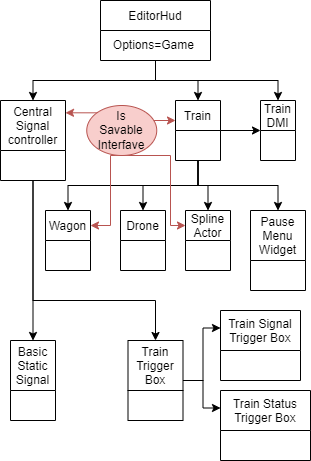

The diagram above was exported from draw.io. Its source (the exported page's mxGraphModel, read from the mxfile embedded in the PNG):
<mxGraphModel dx="-880" dy="-474" grid="1" gridSize="10" guides="1" tooltips="1" connect="1" arrows="1" fold="1" page="1" pageScale="1" pageWidth="827" pageHeight="1169" math="0" shadow="0">
  <root>
    <mxCell id="0" />
    <mxCell id="1" parent="0" />
    <mxCell id="G5iuttSHIoxTN1AD_8_Z-1" style="edgeStyle=orthogonalEdgeStyle;rounded=0;orthogonalLoop=1;jettySize=auto;html=1;exitX=0.5;exitY=1;exitDx=0;exitDy=0;entryX=0.5;entryY=0;entryDx=0;entryDy=0;" edge="1" parent="1" source="G5iuttSHIoxTN1AD_8_Z-5" target="G5iuttSHIoxTN1AD_8_Z-6">
      <mxGeometry relative="1" as="geometry" />
    </mxCell>
    <mxCell id="G5iuttSHIoxTN1AD_8_Z-2" style="edgeStyle=orthogonalEdgeStyle;rounded=0;orthogonalLoop=1;jettySize=auto;html=1;exitX=0.5;exitY=1;exitDx=0;exitDy=0;entryX=0.5;entryY=0;entryDx=0;entryDy=0;startArrow=none;startFill=0;endArrow=classic;endFill=1;" edge="1" parent="1" source="G5iuttSHIoxTN1AD_8_Z-5" target="G5iuttSHIoxTN1AD_8_Z-7">
      <mxGeometry relative="1" as="geometry" />
    </mxCell>
    <mxCell id="G5iuttSHIoxTN1AD_8_Z-3" style="edgeStyle=orthogonalEdgeStyle;rounded=0;orthogonalLoop=1;jettySize=auto;html=1;exitX=0.5;exitY=1;exitDx=0;exitDy=0;entryX=0.5;entryY=0;entryDx=0;entryDy=0;startArrow=none;startFill=0;endArrow=classic;endFill=1;" edge="1" parent="1" source="G5iuttSHIoxTN1AD_8_Z-5" target="G5iuttSHIoxTN1AD_8_Z-8">
      <mxGeometry relative="1" as="geometry" />
    </mxCell>
    <mxCell id="G5iuttSHIoxTN1AD_8_Z-4" style="edgeStyle=orthogonalEdgeStyle;rounded=0;orthogonalLoop=1;jettySize=auto;html=1;exitX=0.5;exitY=1;exitDx=0;exitDy=0;entryX=0.5;entryY=0;entryDx=0;entryDy=0;startArrow=none;startFill=0;endArrow=classic;endFill=1;" edge="1" parent="1" source="G5iuttSHIoxTN1AD_8_Z-5" target="G5iuttSHIoxTN1AD_8_Z-22">
      <mxGeometry relative="1" as="geometry" />
    </mxCell>
    <mxCell id="G5iuttSHIoxTN1AD_8_Z-5" value="Train" style="swimlane;fontStyle=0;childLayout=stackLayout;horizontal=1;startSize=30;horizontalStack=0;resizeParent=1;resizeParentMax=0;resizeLast=0;collapsible=1;marginBottom=0;" vertex="1" parent="1">
      <mxGeometry x="2125" y="1350" width="45" height="60" as="geometry" />
    </mxCell>
    <mxCell id="G5iuttSHIoxTN1AD_8_Z-6" value="Spline&#10;Actor" style="swimlane;fontStyle=0;childLayout=stackLayout;horizontal=1;startSize=30;horizontalStack=0;resizeParent=1;resizeParentMax=0;resizeLast=0;collapsible=1;marginBottom=0;" vertex="1" parent="1">
      <mxGeometry x="2135" y="1460" width="45" height="60" as="geometry" />
    </mxCell>
    <mxCell id="G5iuttSHIoxTN1AD_8_Z-7" value="Drone" style="swimlane;fontStyle=0;childLayout=stackLayout;horizontal=1;startSize=30;horizontalStack=0;resizeParent=1;resizeParentMax=0;resizeLast=0;collapsible=1;marginBottom=0;" vertex="1" parent="1">
      <mxGeometry x="2070" y="1460" width="45" height="60" as="geometry" />
    </mxCell>
    <mxCell id="G5iuttSHIoxTN1AD_8_Z-8" value="Wagon" style="swimlane;fontStyle=0;childLayout=stackLayout;horizontal=1;startSize=30;horizontalStack=0;resizeParent=1;resizeParentMax=0;resizeLast=0;collapsible=1;marginBottom=0;" vertex="1" parent="1">
      <mxGeometry x="1995" y="1460" width="45" height="60" as="geometry" />
    </mxCell>
    <mxCell id="G5iuttSHIoxTN1AD_8_Z-9" value="EditorHud" style="swimlane;fontStyle=0;childLayout=stackLayout;horizontal=1;startSize=30;horizontalStack=0;resizeParent=1;resizeParentMax=0;resizeLast=0;collapsible=1;marginBottom=0;" vertex="1" parent="1">
      <mxGeometry x="2050" y="1250" width="110" height="60" as="geometry" />
    </mxCell>
    <mxCell id="G5iuttSHIoxTN1AD_8_Z-10" value="Options=Game&amp;nbsp;" style="text;html=1;strokeColor=none;fillColor=none;align=center;verticalAlign=middle;whiteSpace=wrap;rounded=0;" vertex="1" parent="G5iuttSHIoxTN1AD_8_Z-9">
      <mxGeometry y="30" width="110" height="30" as="geometry" />
    </mxCell>
    <mxCell id="G5iuttSHIoxTN1AD_8_Z-11" style="edgeStyle=orthogonalEdgeStyle;rounded=0;orthogonalLoop=1;jettySize=auto;html=1;exitX=0;exitY=0.5;exitDx=0;exitDy=0;entryX=1;entryY=0.5;entryDx=0;entryDy=0;startArrow=classic;startFill=1;endArrow=none;endFill=0;" edge="1" parent="1" source="G5iuttSHIoxTN1AD_8_Z-12" target="G5iuttSHIoxTN1AD_8_Z-5">
      <mxGeometry relative="1" as="geometry" />
    </mxCell>
    <mxCell id="G5iuttSHIoxTN1AD_8_Z-12" value="Train&#10;DMI" style="swimlane;fontStyle=0;childLayout=stackLayout;horizontal=1;startSize=30;horizontalStack=0;resizeParent=1;resizeParentMax=0;resizeLast=0;collapsible=1;marginBottom=0;" vertex="1" parent="1">
      <mxGeometry x="2210" y="1350" width="35" height="60" as="geometry" />
    </mxCell>
    <mxCell id="G5iuttSHIoxTN1AD_8_Z-13" value="Basic&#10;Static&#10;Signal" style="swimlane;fontStyle=0;childLayout=stackLayout;horizontal=1;startSize=50;horizontalStack=0;resizeParent=1;resizeParentMax=0;resizeLast=0;collapsible=1;marginBottom=0;" vertex="1" parent="1">
      <mxGeometry x="1960" y="1590" width="45" height="80" as="geometry" />
    </mxCell>
    <mxCell id="G5iuttSHIoxTN1AD_8_Z-14" style="edgeStyle=orthogonalEdgeStyle;rounded=0;orthogonalLoop=1;jettySize=auto;html=1;exitX=0.5;exitY=1;exitDx=0;exitDy=0;entryX=0.5;entryY=0;entryDx=0;entryDy=0;startArrow=none;startFill=0;endArrow=classic;endFill=1;" edge="1" parent="1" source="G5iuttSHIoxTN1AD_8_Z-16" target="G5iuttSHIoxTN1AD_8_Z-13">
      <mxGeometry relative="1" as="geometry" />
    </mxCell>
    <mxCell id="G5iuttSHIoxTN1AD_8_Z-15" style="edgeStyle=orthogonalEdgeStyle;rounded=0;orthogonalLoop=1;jettySize=auto;html=1;exitX=0.5;exitY=1;exitDx=0;exitDy=0;entryX=0.5;entryY=0;entryDx=0;entryDy=0;startArrow=none;startFill=0;endArrow=classic;endFill=1;" edge="1" parent="1" source="G5iuttSHIoxTN1AD_8_Z-16" target="G5iuttSHIoxTN1AD_8_Z-19">
      <mxGeometry relative="1" as="geometry">
        <Array as="points">
          <mxPoint x="1983" y="1550" />
          <mxPoint x="2105" y="1550" />
        </Array>
      </mxGeometry>
    </mxCell>
    <mxCell id="G5iuttSHIoxTN1AD_8_Z-16" value="Central&#10;Signal&#10;controller" style="swimlane;fontStyle=0;childLayout=stackLayout;horizontal=1;startSize=50;horizontalStack=0;resizeParent=1;resizeParentMax=0;resizeLast=0;collapsible=1;marginBottom=0;" vertex="1" parent="1">
      <mxGeometry x="1950" y="1350" width="65" height="80" as="geometry" />
    </mxCell>
    <mxCell id="G5iuttSHIoxTN1AD_8_Z-17" style="edgeStyle=orthogonalEdgeStyle;rounded=0;orthogonalLoop=1;jettySize=auto;html=1;exitX=1;exitY=0.5;exitDx=0;exitDy=0;entryX=0;entryY=0.25;entryDx=0;entryDy=0;startArrow=none;startFill=0;endArrow=classic;endFill=1;" edge="1" parent="1" source="G5iuttSHIoxTN1AD_8_Z-19" target="G5iuttSHIoxTN1AD_8_Z-20">
      <mxGeometry relative="1" as="geometry" />
    </mxCell>
    <mxCell id="G5iuttSHIoxTN1AD_8_Z-18" style="edgeStyle=orthogonalEdgeStyle;rounded=0;orthogonalLoop=1;jettySize=auto;html=1;exitX=1;exitY=0.5;exitDx=0;exitDy=0;entryX=0;entryY=0.25;entryDx=0;entryDy=0;startArrow=none;startFill=0;endArrow=classic;endFill=1;" edge="1" parent="1" source="G5iuttSHIoxTN1AD_8_Z-19" target="G5iuttSHIoxTN1AD_8_Z-21">
      <mxGeometry relative="1" as="geometry" />
    </mxCell>
    <mxCell id="G5iuttSHIoxTN1AD_8_Z-19" value="Train&#10;Trigger&#10;Box" style="swimlane;fontStyle=0;childLayout=stackLayout;horizontal=1;startSize=50;horizontalStack=0;resizeParent=1;resizeParentMax=0;resizeLast=0;collapsible=1;marginBottom=0;" vertex="1" parent="1">
      <mxGeometry x="2077.5" y="1590" width="55" height="80" as="geometry" />
    </mxCell>
    <mxCell id="G5iuttSHIoxTN1AD_8_Z-20" value="Train Signal&#10;Trigger Box" style="swimlane;fontStyle=0;childLayout=stackLayout;horizontal=1;startSize=40;horizontalStack=0;resizeParent=1;resizeParentMax=0;resizeLast=0;collapsible=1;marginBottom=0;" vertex="1" parent="1">
      <mxGeometry x="2170" y="1560" width="80" height="70" as="geometry" />
    </mxCell>
    <mxCell id="G5iuttSHIoxTN1AD_8_Z-21" value="Train Status&#10;Trigger Box" style="swimlane;fontStyle=0;childLayout=stackLayout;horizontal=1;startSize=40;horizontalStack=0;resizeParent=1;resizeParentMax=0;resizeLast=0;collapsible=1;marginBottom=0;" vertex="1" parent="1">
      <mxGeometry x="2170" y="1640" width="90" height="70" as="geometry" />
    </mxCell>
    <mxCell id="G5iuttSHIoxTN1AD_8_Z-22" value="Pause&#10;Menu&#10;Widget" style="swimlane;fontStyle=0;childLayout=stackLayout;horizontal=1;startSize=50;horizontalStack=0;resizeParent=1;resizeParentMax=0;resizeLast=0;collapsible=1;marginBottom=0;" vertex="1" parent="1">
      <mxGeometry x="2200" y="1460" width="55" height="80" as="geometry" />
    </mxCell>
    <mxCell id="G5iuttSHIoxTN1AD_8_Z-23" style="edgeStyle=orthogonalEdgeStyle;rounded=0;orthogonalLoop=1;jettySize=auto;html=1;exitX=0.5;exitY=1;exitDx=0;exitDy=0;entryX=0.5;entryY=0;entryDx=0;entryDy=0;startArrow=none;startFill=0;endArrow=classic;endFill=1;" edge="1" parent="1" source="G5iuttSHIoxTN1AD_8_Z-10" target="G5iuttSHIoxTN1AD_8_Z-5">
      <mxGeometry relative="1" as="geometry" />
    </mxCell>
    <mxCell id="G5iuttSHIoxTN1AD_8_Z-24" style="edgeStyle=orthogonalEdgeStyle;rounded=0;orthogonalLoop=1;jettySize=auto;html=1;exitX=0.5;exitY=1;exitDx=0;exitDy=0;entryX=0.5;entryY=0;entryDx=0;entryDy=0;startArrow=none;startFill=0;endArrow=classic;endFill=1;" edge="1" parent="1" source="G5iuttSHIoxTN1AD_8_Z-10" target="G5iuttSHIoxTN1AD_8_Z-12">
      <mxGeometry relative="1" as="geometry" />
    </mxCell>
    <mxCell id="G5iuttSHIoxTN1AD_8_Z-25" style="edgeStyle=orthogonalEdgeStyle;rounded=0;orthogonalLoop=1;jettySize=auto;html=1;exitX=0.5;exitY=1;exitDx=0;exitDy=0;entryX=0.5;entryY=0;entryDx=0;entryDy=0;startArrow=none;startFill=0;endArrow=classic;endFill=1;" edge="1" parent="1" source="G5iuttSHIoxTN1AD_8_Z-10" target="G5iuttSHIoxTN1AD_8_Z-16">
      <mxGeometry relative="1" as="geometry" />
    </mxCell>
    <mxCell id="G5iuttSHIoxTN1AD_8_Z-26" style="edgeStyle=orthogonalEdgeStyle;rounded=0;orthogonalLoop=1;jettySize=auto;html=1;exitX=1;exitY=0;exitDx=0;exitDy=0;startArrow=none;startFill=0;endArrow=classic;endFill=1;fillColor=#f8cecc;strokeColor=#b85450;" edge="1" parent="1" source="G5iuttSHIoxTN1AD_8_Z-30" target="G5iuttSHIoxTN1AD_8_Z-5">
      <mxGeometry relative="1" as="geometry">
        <Array as="points">
          <mxPoint x="2096" y="1370" />
        </Array>
      </mxGeometry>
    </mxCell>
    <mxCell id="G5iuttSHIoxTN1AD_8_Z-27" style="edgeStyle=orthogonalEdgeStyle;rounded=0;orthogonalLoop=1;jettySize=auto;html=1;exitX=0;exitY=0;exitDx=0;exitDy=0;startArrow=none;startFill=0;endArrow=classic;endFill=1;entryX=1;entryY=0.146;entryDx=0;entryDy=0;entryPerimeter=0;fillColor=#f8cecc;strokeColor=#b85450;" edge="1" parent="1" source="G5iuttSHIoxTN1AD_8_Z-30" target="G5iuttSHIoxTN1AD_8_Z-16">
      <mxGeometry relative="1" as="geometry">
        <mxPoint x="2020" y="1362.3333333333335" as="targetPoint" />
      </mxGeometry>
    </mxCell>
    <mxCell id="G5iuttSHIoxTN1AD_8_Z-28" style="edgeStyle=orthogonalEdgeStyle;rounded=0;orthogonalLoop=1;jettySize=auto;html=1;exitX=0.5;exitY=1;exitDx=0;exitDy=0;entryX=0;entryY=0.25;entryDx=0;entryDy=0;startArrow=none;startFill=0;endArrow=classic;endFill=1;fillColor=#f8cecc;strokeColor=#b85450;" edge="1" parent="1" source="G5iuttSHIoxTN1AD_8_Z-30" target="G5iuttSHIoxTN1AD_8_Z-6">
      <mxGeometry relative="1" as="geometry">
        <Array as="points">
          <mxPoint x="2120" y="1405" />
          <mxPoint x="2120" y="1475" />
        </Array>
      </mxGeometry>
    </mxCell>
    <mxCell id="G5iuttSHIoxTN1AD_8_Z-29" style="edgeStyle=orthogonalEdgeStyle;rounded=0;orthogonalLoop=1;jettySize=auto;html=1;exitX=0.5;exitY=1;exitDx=0;exitDy=0;entryX=1;entryY=0.25;entryDx=0;entryDy=0;startArrow=none;startFill=0;endArrow=classic;endFill=1;fillColor=#f8cecc;strokeColor=#b85450;" edge="1" parent="1" source="G5iuttSHIoxTN1AD_8_Z-30" target="G5iuttSHIoxTN1AD_8_Z-8">
      <mxGeometry relative="1" as="geometry">
        <Array as="points">
          <mxPoint x="2060" y="1405" />
          <mxPoint x="2060" y="1475" />
        </Array>
      </mxGeometry>
    </mxCell>
    <mxCell id="G5iuttSHIoxTN1AD_8_Z-30" value="Is&lt;br&gt;Savable&lt;br&gt;Interfave" style="ellipse;whiteSpace=wrap;html=1;fillColor=#f8cecc;strokeColor=#b85450;" vertex="1" parent="1">
      <mxGeometry x="2036.25" y="1355" width="70" height="50" as="geometry" />
    </mxCell>
  </root>
</mxGraphModel>